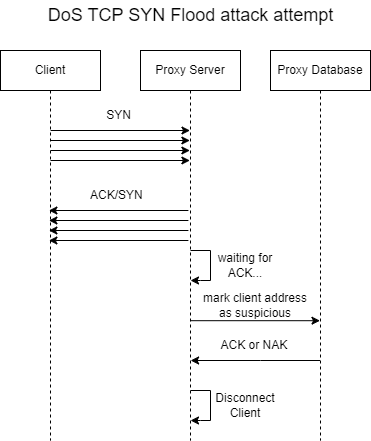

The diagram above was exported from draw.io. Its source (the exported page's mxGraphModel, read from the mxfile embedded in the PNG):
<mxGraphModel dx="830" dy="449" grid="1" gridSize="10" guides="1" tooltips="1" connect="1" arrows="1" fold="1" page="1" pageScale="1" pageWidth="850" pageHeight="1100" math="0" shadow="0">
  <root>
    <mxCell id="0" />
    <mxCell id="1" parent="0" />
    <mxCell id="IwNSGS3XWhdRGLd56SBl-1" value="Client" style="shape=umlLifeline;perimeter=lifelinePerimeter;whiteSpace=wrap;html=1;container=0;dropTarget=0;collapsible=0;recursiveResize=0;outlineConnect=0;portConstraint=eastwest;newEdgeStyle={&quot;edgeStyle&quot;:&quot;elbowEdgeStyle&quot;,&quot;elbow&quot;:&quot;vertical&quot;,&quot;curved&quot;:0,&quot;rounded&quot;:0};" vertex="1" parent="1">
      <mxGeometry x="70" y="90" width="100" height="390" as="geometry" />
    </mxCell>
    <mxCell id="IwNSGS3XWhdRGLd56SBl-25" style="edgeStyle=elbowEdgeStyle;rounded=0;orthogonalLoop=1;jettySize=auto;html=1;elbow=vertical;curved=0;" edge="1" parent="1">
      <mxGeometry relative="1" as="geometry">
        <mxPoint x="260.02380952380963" y="360.187619047619" as="sourcePoint" />
        <mxPoint x="389.5" y="360.187619047619" as="targetPoint" />
      </mxGeometry>
    </mxCell>
    <mxCell id="IwNSGS3XWhdRGLd56SBl-2" value="Proxy Server" style="shape=umlLifeline;perimeter=lifelinePerimeter;whiteSpace=wrap;html=1;container=0;dropTarget=0;collapsible=0;recursiveResize=0;outlineConnect=0;portConstraint=eastwest;newEdgeStyle={&quot;edgeStyle&quot;:&quot;elbowEdgeStyle&quot;,&quot;elbow&quot;:&quot;vertical&quot;,&quot;curved&quot;:0,&quot;rounded&quot;:0};" vertex="1" parent="1">
      <mxGeometry x="210" y="90" width="100" height="390" as="geometry" />
    </mxCell>
    <mxCell id="IwNSGS3XWhdRGLd56SBl-28" style="edgeStyle=elbowEdgeStyle;rounded=0;orthogonalLoop=1;jettySize=auto;html=1;elbow=vertical;curved=0;" edge="1" parent="1" source="IwNSGS3XWhdRGLd56SBl-3" target="IwNSGS3XWhdRGLd56SBl-2">
      <mxGeometry relative="1" as="geometry">
        <Array as="points">
          <mxPoint x="330" y="400" />
        </Array>
      </mxGeometry>
    </mxCell>
    <mxCell id="IwNSGS3XWhdRGLd56SBl-3" value="Proxy Database" style="shape=umlLifeline;perimeter=lifelinePerimeter;whiteSpace=wrap;html=1;container=0;dropTarget=0;collapsible=0;recursiveResize=0;outlineConnect=0;portConstraint=eastwest;newEdgeStyle={&quot;edgeStyle&quot;:&quot;elbowEdgeStyle&quot;,&quot;elbow&quot;:&quot;vertical&quot;,&quot;curved&quot;:0,&quot;rounded&quot;:0};" vertex="1" parent="1">
      <mxGeometry x="340" y="90" width="100" height="390" as="geometry" />
    </mxCell>
    <mxCell id="IwNSGS3XWhdRGLd56SBl-4" value="" style="endArrow=classic;html=1;rounded=0;" edge="1" parent="1">
      <mxGeometry width="50" height="50" relative="1" as="geometry">
        <mxPoint x="120.10000000000002" y="170" as="sourcePoint" />
        <mxPoint x="259.5" y="170" as="targetPoint" />
      </mxGeometry>
    </mxCell>
    <mxCell id="IwNSGS3XWhdRGLd56SBl-5" value="SYN" style="text;html=1;align=center;verticalAlign=middle;resizable=0;points=[];autosize=1;strokeColor=none;fillColor=none;" vertex="1" parent="1">
      <mxGeometry x="163.14999999999998" y="140" width="50" height="30" as="geometry" />
    </mxCell>
    <mxCell id="IwNSGS3XWhdRGLd56SBl-6" value="" style="endArrow=classic;html=1;rounded=0;" edge="1" parent="1">
      <mxGeometry width="50" height="50" relative="1" as="geometry">
        <mxPoint x="257.9" y="250" as="sourcePoint" />
        <mxPoint x="118.4" y="250" as="targetPoint" />
        <Array as="points" />
      </mxGeometry>
    </mxCell>
    <mxCell id="IwNSGS3XWhdRGLd56SBl-7" value="ACK/SYN&amp;nbsp;" style="text;html=1;strokeColor=none;fillColor=none;align=center;verticalAlign=middle;whiteSpace=wrap;rounded=0;" vertex="1" parent="1">
      <mxGeometry x="158.14999999999998" y="220" width="60" height="30" as="geometry" />
    </mxCell>
    <mxCell id="IwNSGS3XWhdRGLd56SBl-14" value="&lt;font style=&quot;font-size: 18px;&quot;&gt;DoS TCP SYN Flood attack attempt&lt;/font&gt;" style="text;html=1;strokeColor=none;fillColor=none;align=center;verticalAlign=middle;whiteSpace=wrap;rounded=0;" vertex="1" parent="1">
      <mxGeometry x="107.5" y="40" width="305" height="30" as="geometry" />
    </mxCell>
    <mxCell id="IwNSGS3XWhdRGLd56SBl-15" value="" style="endArrow=classic;html=1;rounded=0;" edge="1" parent="1">
      <mxGeometry width="50" height="50" relative="1" as="geometry">
        <mxPoint x="120.00000000000003" y="180" as="sourcePoint" />
        <mxPoint x="259.4" y="180" as="targetPoint" />
      </mxGeometry>
    </mxCell>
    <mxCell id="IwNSGS3XWhdRGLd56SBl-16" value="" style="endArrow=classic;html=1;rounded=0;" edge="1" parent="1">
      <mxGeometry width="50" height="50" relative="1" as="geometry">
        <mxPoint x="120.00000000000003" y="190" as="sourcePoint" />
        <mxPoint x="259.4" y="190" as="targetPoint" />
      </mxGeometry>
    </mxCell>
    <mxCell id="IwNSGS3XWhdRGLd56SBl-17" value="" style="endArrow=classic;html=1;rounded=0;" edge="1" parent="1">
      <mxGeometry width="50" height="50" relative="1" as="geometry">
        <mxPoint x="120.00000000000003" y="200" as="sourcePoint" />
        <mxPoint x="259.4" y="200" as="targetPoint" />
      </mxGeometry>
    </mxCell>
    <mxCell id="IwNSGS3XWhdRGLd56SBl-18" value="" style="endArrow=classic;html=1;rounded=0;" edge="1" parent="1">
      <mxGeometry width="50" height="50" relative="1" as="geometry">
        <mxPoint x="257.9" y="260" as="sourcePoint" />
        <mxPoint x="118.4" y="260" as="targetPoint" />
        <Array as="points" />
      </mxGeometry>
    </mxCell>
    <mxCell id="IwNSGS3XWhdRGLd56SBl-19" value="" style="endArrow=classic;html=1;rounded=0;" edge="1" parent="1">
      <mxGeometry width="50" height="50" relative="1" as="geometry">
        <mxPoint x="257.9" y="270" as="sourcePoint" />
        <mxPoint x="118.4" y="270" as="targetPoint" />
        <Array as="points" />
      </mxGeometry>
    </mxCell>
    <mxCell id="IwNSGS3XWhdRGLd56SBl-20" value="" style="endArrow=classic;html=1;rounded=0;" edge="1" parent="1">
      <mxGeometry width="50" height="50" relative="1" as="geometry">
        <mxPoint x="257.9" y="280" as="sourcePoint" />
        <mxPoint x="118.4" y="280" as="targetPoint" />
        <Array as="points" />
      </mxGeometry>
    </mxCell>
    <mxCell id="IwNSGS3XWhdRGLd56SBl-23" value="" style="endArrow=classic;html=1;rounded=0;" edge="1" parent="1">
      <mxGeometry width="50" height="50" relative="1" as="geometry">
        <mxPoint x="260.02380952380963" y="290" as="sourcePoint" />
        <mxPoint x="260" y="320" as="targetPoint" />
        <Array as="points">
          <mxPoint x="280" y="290" />
          <mxPoint x="280" y="320" />
          <mxPoint x="270" y="320" />
        </Array>
      </mxGeometry>
    </mxCell>
    <mxCell id="IwNSGS3XWhdRGLd56SBl-24" value="waiting for ACK..." style="text;html=1;strokeColor=none;fillColor=none;align=center;verticalAlign=middle;whiteSpace=wrap;rounded=0;" vertex="1" parent="1">
      <mxGeometry x="280" y="290" width="70" height="30" as="geometry" />
    </mxCell>
    <mxCell id="IwNSGS3XWhdRGLd56SBl-27" value="mark client address as suspicious" style="text;html=1;strokeColor=none;fillColor=none;align=center;verticalAlign=middle;whiteSpace=wrap;rounded=0;" vertex="1" parent="1">
      <mxGeometry x="270" y="330" width="110" height="30" as="geometry" />
    </mxCell>
    <mxCell id="IwNSGS3XWhdRGLd56SBl-29" value="ACK or NAK&amp;nbsp;" style="text;html=1;strokeColor=none;fillColor=none;align=center;verticalAlign=middle;whiteSpace=wrap;rounded=0;" vertex="1" parent="1">
      <mxGeometry x="287.5" y="370" width="75" height="30" as="geometry" />
    </mxCell>
    <mxCell id="IwNSGS3XWhdRGLd56SBl-34" value="" style="endArrow=classic;html=1;rounded=0;" edge="1" parent="1">
      <mxGeometry width="50" height="50" relative="1" as="geometry">
        <mxPoint x="260.02380952380963" y="430" as="sourcePoint" />
        <mxPoint x="260" y="460" as="targetPoint" />
        <Array as="points">
          <mxPoint x="280" y="430" />
          <mxPoint x="280" y="460" />
          <mxPoint x="270" y="460" />
        </Array>
      </mxGeometry>
    </mxCell>
    <mxCell id="IwNSGS3XWhdRGLd56SBl-35" value="Disconnect Client" style="text;html=1;strokeColor=none;fillColor=none;align=center;verticalAlign=middle;whiteSpace=wrap;rounded=0;" vertex="1" parent="1">
      <mxGeometry x="280" y="430" width="70" height="30" as="geometry" />
    </mxCell>
  </root>
</mxGraphModel>